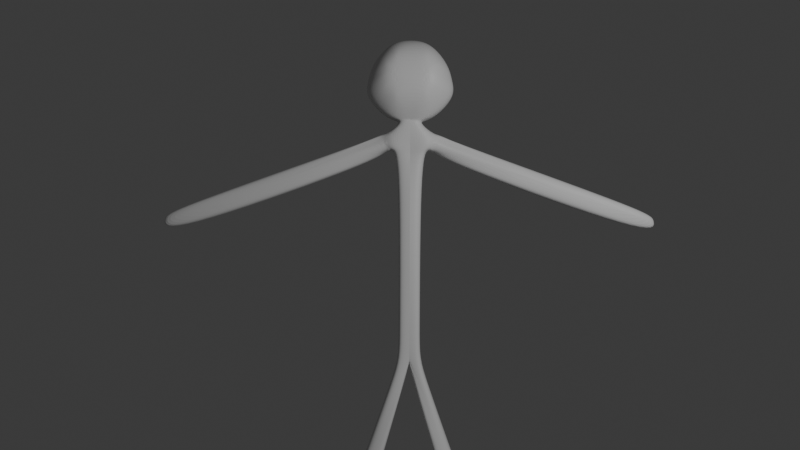 # Source: stick_figure_model.blend  (saved by Blender 4.0.36; exported with 4.5.12 LTS)
import bpy
from mathutils import Matrix  # noqa: F401  (used for matrix-valued properties, if any)

bpy.ops.wm.read_factory_settings(use_empty=True)
scene = bpy.context.scene
scene.name = 'Scene'

# ---- collections
col_collection = bpy.data.collections.new('Collection'); scene.collection.children.link(col_collection)

# ---- materials (node trees are filled in below, after node groups)
mat_material = bpy.data.materials.new('Material')
mat_material.alpha_threshold = 0.0
mat_material.use_transparent_shadow = False
mat_material.roughness = 0.5
mat_material.line_color = (0.0, 0.0, 0.0, 1.0)

# ---- material node trees
mat_material.use_nodes = True; mat_material.node_tree.nodes.clear()
_N = mat_material.node_tree.nodes; _L = mat_material.node_tree.links
n0 = _N.new('ShaderNodeOutputMaterial'); n0.name = 'Material Output'; n0.location = (300, 300)
n1 = _N.new('ShaderNodeBsdfPrincipled'); n1.name = 'Principled BSDF'; n1.location = (10, 300)
n1.inputs[3].default_value = 1.45
_L.new(n1.outputs[0], n0.inputs[0])
n0.is_active_output = True

# ---- world
world_world = bpy.data.worlds.new('World'); scene.world = world_world
world_world.use_nodes = True; world_world.node_tree.nodes.clear()
_N = world_world.node_tree.nodes; _L = world_world.node_tree.links
n0 = _N.new('ShaderNodeOutputWorld'); n0.name = 'World Output'; n0.location = (300, 300)
n1 = _N.new('ShaderNodeBackground'); n1.name = 'Background'; n1.location = (10, 300)
n1.inputs[0].default_value = (0.05088, 0.05088, 0.05088, 1.0)
_L.new(n1.outputs[0], n0.inputs[0])
n0.is_active_output = True
world_world.color = (0.05088, 0.05088, 0.05088)
world_world.use_sun_shadow = False
world_world.sun_shadow_jitter_overblur = 0.0

# ---- cameras
cam_camera = bpy.data.cameras.new('Camera')
cam_camera.clip_end = 100.0
cam_camera.ortho_scale = 7.314

# ---- lights
light_light = bpy.data.lights.new('Light', 'POINT')
light_light.transmission_factor = 0.0
light_light.use_soft_falloff = False
light_light.energy = 1000.0
light_light.shadow_soft_size = 0.1
light_light.shadow_maximum_resolution = 0.006
light_light.use_absolute_resolution = True

# ---- meshes
me_cube = bpy.data.meshes.new('Cube')
me_cube.from_pydata([(0.0, 0.001304, -0.8636), (0.0, 0.003933, 0.7602), (0.7779, 0.003933, 0.2458), (0.4185, 0.003933, 0.6994), (0.9179, 0.003933, -0.3873), (0.4488, 0.001304, -0.8636), (0.0, 0.6113, -0.5303), (0.0, 0.3984, -0.8636), (0.0, 0.3414, 0.7602), (0.0, 0.7066, 0.5315), (0.3153, 0.7482, 0.5315), (0.4185, 0.3414, 0.6994), (0.6144, 0.7482, 0.2731), (0.7779, 0.3414, 0.2458), (0.6144, 0.7482, -0.2492), (0.9179, 0.3414, -0.3873), (0.2891, 0.7482, -0.5303), (0.4488, 0.3984, -0.8636), (0.0, -0.6435, 0.4317), (0.0, -0.2423, 0.7602), (0.0, -0.2885, -0.8636), (0.0, -0.6435, -0.4305), (0.4989, -0.6435, 0.2318), (0.7779, -0.2423, 0.2458), (0.2675, -0.6435, 0.4317), (0.4185, -0.2423, 0.6994), (0.2412, -0.6435, -0.4305), (0.4488, -0.2885, -0.8636), (0.4989, -0.6435, -0.2079), (0.9179, -0.2423, -0.3873), (0.0, 0.001304, -0.8636), (0.1304, 0.001304, -0.8636), (0.0, 0.5692, -0.5303), (0.0, 0.3984, -0.8636), (0.1304, 0.3984, -0.8636), (0.0, -0.2885, -0.8636), (0.1304, -0.2885, -0.8636), (0.0, 0.001304, -5.771), (0.2142, 0.0147, -5.771), (0.0, 0.3984, -5.771), (0.2142, 0.263, -5.771), (0.0, -0.1558, -5.771), (0.2142, -0.1665, -5.771), (0.0, -0.2885, -1.131), (0.4488, -0.2885, -1.131), (0.0, 0.3984, -1.131), (0.0, 0.001304, -1.131), (0.4488, 0.001304, -1.131), (0.4488, 0.3984, -1.131), (0.0, -0.2093, -1.563), (0.0, 0.3984, -1.563), (0.3675, 0.001304, -1.448), (0.3675, -0.2885, -1.448), (0.0, 0.001304, -1.563), (0.3675, 0.3984, -1.448), (4.969, -0.1563, -2.856), (4.969, 0.06643, -2.856), (4.969, 0.3716, -2.856), (5.023, 0.06643, -3.25), (5.023, -0.1563, -3.25), (5.023, 0.3716, -3.25), (0.0, -0.2093, -1.644), (0.0, 0.3984, -1.644), (0.2142, 0.0147, -1.644), (0.2142, -0.1665, -1.644), (0.0, 0.001304, -1.644), (0.2142, 0.263, -1.644), (0.5152, 0.3716, -1.494), (0.5152, -0.1563, -1.494), (0.5152, 0.06643, -1.494), (0.6016, 0.272, -1.158), (0.5652, 0.3716, -1.217), (0.6016, -0.141, -1.158), (0.5652, -0.09619, -1.217), (0.6016, 0.034, -1.158), (0.0, -0.1558, -5.612), (0.0, 0.3984, -5.612), (0.2142, 0.0147, -5.612), (0.2142, -0.1665, -5.612), (0.0, 0.001304, -5.612), (0.2142, 0.263, -5.612), (1.5, 0.0147, -9.348), (1.286, 0.001304, -9.348), (1.5, 0.263, -9.348), (1.286, 0.3984, -9.348), (1.286, -0.2885, -9.348), (1.5, -0.1665, -9.348), (0.01958, 0.001304, -5.895), (0.01958, 0.3984, -5.895), (0.01958, -0.1558, -5.895), (1.079, 0.001304, -9.472), (1.079, 0.3984, -9.472), (1.079, -0.2885, -9.472), (1.347, 0.263, -8.923), (1.133, 0.3984, -8.923), (1.347, -0.1665, -8.923), (1.347, 0.0147, -8.923), (1.133, -0.2885, -8.923), (0.9263, 0.3984, -9.046), (0.9263, -0.2885, -9.046), (0.9263, 0.001304, -9.046), (4.93, 0.3716, -2.723), (4.93, 0.06643, -2.723), (4.93, -0.1563, -2.723), (0.8077, -0.1563, -1.74), (0.8077, 0.3716, -1.74), (0.8077, 0.06643, -1.74), (0.768, 0.2676, -1.243), (1.266, 0.2629, -1.427), (0.755, 0.3716, -1.275), (1.266, -0.09619, -1.427), (0.768, -0.1192, -1.243), (0.755, -0.09619, -1.275), (1.266, 0.06643, -1.427), (0.768, 0.04974, -1.243), (0.8479, 0.003933, -0.07075), (0.6144, 0.7482, 0.01194), (0.8479, 0.3414, -0.07075), (0.8479, -0.2423, -0.07075), (0.4989, -0.6435, 0.01194), (0.4229, 0.385, -1.492), (0.4229, 0.03386, -1.492), (0.4229, -0.2224, -1.492), (0.0, 0.925, 0.0005944)], [], [(27, 5, 4, 29), (6, 7, 33, 32), (11, 3, 2, 13), (3, 25, 23, 2), (3, 1, 19, 25), (27, 20, 35, 36), (115, 2, 23, 118), (117, 13, 2, 115), (11, 8, 1, 3), (5, 17, 15, 4), (12, 10, 11, 13), (8, 11, 10, 9), (16, 14, 15, 17), (116, 12, 13, 117), (6, 16, 17, 7), (6, 123, 9, 10, 12, 116, 14, 16), (24, 22, 23, 25), (25, 19, 18, 24), (28, 26, 27, 29), (20, 27, 26, 21), (118, 23, 22, 119), (26, 28, 119, 22, 24, 18, 21), (79, 76, 39, 37), (78, 75, 41, 42), (20, 0, 30, 35), (17, 5, 31, 34), (5, 27, 36, 31), (0, 7, 33, 30), (7, 17, 34, 33), (96, 95, 86, 81), (94, 93, 83, 84), (75, 79, 37, 41), (80, 77, 38, 40), (76, 80, 40, 39), (77, 78, 42, 38), (31, 36, 44, 47), (33, 34, 48, 45), (34, 31, 47, 48), (35, 30, 46, 43), (36, 35, 43, 44), (30, 33, 45, 46), (45, 48, 54, 50), (48, 47, 74, 70), (43, 46, 53, 49), (44, 43, 49, 52), (46, 45, 50, 53), (56, 55, 59, 58), (57, 56, 58, 60), (54, 48, 70, 71, 67, 120), (47, 44, 72, 74), (106, 105, 60, 58), (104, 106, 58, 59), (51, 52, 64, 63), (50, 54, 66, 62), (54, 51, 63, 66), (49, 53, 65, 61), (52, 49, 61, 64), (53, 50, 62, 65), (122, 121, 69, 68), (121, 120, 67, 69), (44, 52, 122, 68, 73, 72), (112, 111, 72, 73), (102, 103, 55, 56), (108, 113, 102, 101), (111, 114, 74, 72), (113, 110, 103, 102), (70, 107, 109, 71), (101, 102, 56, 57), (63, 64, 78, 77), (62, 66, 80, 76), (66, 63, 77, 80), (61, 65, 79, 75), (64, 61, 75, 78), (65, 62, 76, 79), (82, 81, 86, 85), (84, 83, 81, 82), (95, 97, 85, 86), (82, 85, 92, 90), (94, 84, 91, 98), (93, 96, 81, 83), (100, 98, 91, 90), (99, 100, 90, 92), (97, 41, 89, 99), (37, 39, 88, 87), (84, 82, 90, 91), (41, 37, 87, 89), (85, 97, 99, 92), (89, 87, 100, 99), (87, 88, 98, 100), (40, 38, 96, 93), (39, 94, 98, 88), (42, 41, 97, 95), (39, 40, 93, 94), (38, 42, 95, 96), (67, 71, 109, 108, 101, 57, 60, 105), (110, 112, 73, 68, 104, 59, 55, 103), (68, 69, 106, 104), (69, 67, 105, 106), (107, 108, 109), (110, 111, 112), (110, 113, 114, 111), (113, 108, 107, 114), (114, 107, 70, 74), (29, 118, 119, 28), (14, 116, 117, 15), (15, 117, 115, 4), (4, 115, 118, 29), (51, 54, 120, 121), (52, 51, 121, 122)])
_uv = me_cube.uv_layers.new(name='UVMap')
_uv.uv.foreach_set('vector', [0.3061, 0.6874, 0.3061, 0.625, 0.4439, 0.625, 0.4439, 0.6874, 0.4232, 0.375, 0.375, 0.375, 0.375, 0.375, 0.4232, 0.375, 0.6906, 0.5482, 0.6906, 0.625, 0.5594, 0.625, 0.5594, 0.5482, 0.6906, 0.625, 0.6906, 0.6874, 0.5594, 0.6874, 0.5594, 0.625, 0.6906, 0.625, 0.75, 0.625, 0.75, 0.6874, 0.6906, 0.6874, 0.375, 0.8189, 0.375, 0.875, 0.375, 0.875, 0.375, 0.8189, 0.5016, 0.625, 0.5594, 0.625, 0.5594, 0.6874, 0.5016, 0.6874, 0.5016, 0.5482, 0.5594, 0.5482, 0.5594, 0.625, 0.5016, 0.625, 0.6906, 0.5482, 0.75, 0.5482, 0.75, 0.625, 0.6906, 0.625, 0.3061, 0.625, 0.3061, 0.5482, 0.4439, 0.5482, 0.4439, 0.625, 0.5394, 0.4518, 0.5768, 0.4144, 0.625, 0.4344, 0.5594, 0.5, 0.625, 0.375, 0.625, 0.4344, 0.5768, 0.4144, 0.5768, 0.375, 0.4232, 0.4111, 0.4639, 0.4518, 0.4439, 0.5, 0.375, 0.4311, 0.5016, 0.4518, 0.5394, 0.4518, 0.5594, 0.5482, 0.5016, 0.5482, 0.4232, 0.375, 0.4232, 0.4111, 0.375, 0.4311, 0.375, 0.375, 0.4232, 0.375, 0.5, 0.375, 0.5768, 0.375, 0.5768, 0.4144, 0.5394, 0.4518, 0.5016, 0.4518, 0.4639, 0.4518, 0.4232, 0.4111, 0.5624, 0.8416, 0.5334, 0.8126, 0.5594, 0.75, 0.625, 0.8156, 0.625, 0.8156, 0.625, 0.875, 0.5624, 0.875, 0.5624, 0.8416, 0.4698, 0.8126, 0.4376, 0.8448, 0.375, 0.8189, 0.4439, 0.75, 0.375, 0.875, 0.375, 0.8189, 0.4376, 0.8448, 0.4376, 0.875, 0.5016, 0.6874, 0.5594, 0.6874, 0.5334, 0.8126, 0.5016, 0.8126, 0.4376, 0.8448, 0.4698, 0.8126, 0.5016, 0.8126, 0.5334, 0.8126, 0.5624, 0.8416, 0.5624, 0.875, 0.4376, 0.875, 0.0, 0.0, 0.0, 0.0, 0.0, 0.0, 0.0, 0.0, 0.375, 0.8189, 0.375, 0.875, 0.375, 0.875, 0.375, 0.8189, 0.0, 0.0, 0.0, 0.0, 0.0, 0.0, 0.0, 0.0, 0.3061, 0.5482, 0.3061, 0.625, 0.3061, 0.625, 0.3061, 0.5482, 0.3061, 0.625, 0.3061, 0.6874, 0.3061, 0.6874, 0.3061, 0.625, 0.0, 0.0, 0.0, 0.0, 0.0, 0.0, 0.0, 0.0, 0.375, 0.375, 0.375, 0.4311, 0.375, 0.4311, 0.375, 0.375, 0.3061, 0.625, 0.3061, 0.6874, 0.3061, 0.6874, 0.3061, 0.625, 0.375, 0.375, 0.375, 0.4311, 0.375, 0.4311, 0.375, 0.375, 0.0, 0.0, 0.0, 0.0, 0.0, 0.0, 0.0, 0.0, 0.3061, 0.5482, 0.3061, 0.625, 0.3061, 0.625, 0.3061, 0.5482, 0.375, 0.375, 0.375, 0.4311, 0.375, 0.4311, 0.375, 0.375, 0.3061, 0.625, 0.3061, 0.6874, 0.3061, 0.6874, 0.3061, 0.625, 0.3061, 0.625, 0.3061, 0.6874, 0.3061, 0.6874, 0.3061, 0.625, 0.375, 0.375, 0.375, 0.4311, 0.375, 0.4311, 0.375, 0.375, 0.3061, 0.5482, 0.3061, 0.625, 0.3061, 0.625, 0.3061, 0.5482, 0.0, 0.0, 0.0, 0.0, 0.0, 0.0, 0.0, 0.0, 0.375, 0.8189, 0.375, 0.875, 0.375, 0.875, 0.375, 0.8189, 0.0, 0.0, 0.0, 0.0, 0.0, 0.0, 0.0, 0.0, 0.375, 0.375, 0.375, 0.4311, 0.375, 0.4311, 0.375, 0.375, 0.3061, 0.5482, 0.3061, 0.625, 0.3061, 0.625, 0.3061, 0.5482, 0.0, 0.0, 0.0, 0.0, 0.0, 0.0, 0.0, 0.0, 0.375, 0.8189, 0.375, 0.875, 0.375, 0.875, 0.375, 0.8189, 0.0, 0.0, 0.0, 0.0, 0.0, 0.0, 0.0, 0.0, 0.3061, 0.625, 0.3061, 0.6874, 0.3061, 0.6874, 0.3061, 0.625, 0.3061, 0.5482, 0.3061, 0.625, 0.3061, 0.625, 0.3061, 0.5482, 0.375, 0.4311, 0.375, 0.4311, 0.375, 0.4311, 0.375, 0.4311, 0.375, 0.4311, 0.375, 0.4311, 0.3061, 0.625, 0.3061, 0.6874, 0.3061, 0.6874, 0.3061, 0.625, 0.3061, 0.625, 0.3061, 0.5482, 0.3061, 0.5482, 0.3061, 0.625, 0.3061, 0.6874, 0.3061, 0.625, 0.3061, 0.625, 0.3061, 0.6874, 0.3061, 0.625, 0.3061, 0.6874, 0.3061, 0.6874, 0.3061, 0.625, 0.375, 0.375, 0.375, 0.4311, 0.375, 0.4311, 0.375, 0.375, 0.3061, 0.5482, 0.3061, 0.625, 0.3061, 0.625, 0.3061, 0.5482, 0.0, 0.0, 0.0, 0.0, 0.0, 0.0, 0.0, 0.0, 0.375, 0.8189, 0.375, 0.875, 0.375, 0.875, 0.375, 0.8189, 0.0, 0.0, 0.0, 0.0, 0.0, 0.0, 0.0, 0.0, 0.3061, 0.6874, 0.3061, 0.625, 0.3061, 0.625, 0.3061, 0.6874, 0.3061, 0.625, 0.3061, 0.5482, 0.3061, 0.5482, 0.3061, 0.625, 0.375, 0.8189, 0.375, 0.8189, 0.375, 0.8189, 0.375, 0.8189, 0.375, 0.8189, 0.375, 0.8189, 0.375, 0.8189, 0.375, 0.8189, 0.375, 0.8189, 0.375, 0.8189, 0.3061, 0.625, 0.3061, 0.6874, 0.3061, 0.6874, 0.3061, 0.625, 0.3061, 0.5482, 0.3061, 0.625, 0.3061, 0.625, 0.3061, 0.5482, 0.3061, 0.6874, 0.3061, 0.625, 0.3061, 0.625, 0.3061, 0.6874, 0.3061, 0.625, 0.3061, 0.6874, 0.3061, 0.6874, 0.3061, 0.625, 0.375, 0.4311, 0.375, 0.4311, 0.375, 0.4311, 0.375, 0.4311, 0.3061, 0.5482, 0.3061, 0.625, 0.3061, 0.625, 0.3061, 0.5482, 0.3061, 0.625, 0.3061, 0.6874, 0.3061, 0.6874, 0.3061, 0.625, 0.375, 0.375, 0.375, 0.4311, 0.375, 0.4311, 0.375, 0.375, 0.3061, 0.5482, 0.3061, 0.625, 0.3061, 0.625, 0.3061, 0.5482, 0.0, 0.0, 0.0, 0.0, 0.0, 0.0, 0.0, 0.0, 0.375, 0.8189, 0.375, 0.875, 0.375, 0.875, 0.375, 0.8189, 0.0, 0.0, 0.0, 0.0, 0.0, 0.0, 0.0, 0.0, 0.25, 0.625, 0.3061, 0.625, 0.3061, 0.6874, 0.25, 0.6874, 0.25, 0.5482, 0.3061, 0.5482, 0.3061, 0.625, 0.25, 0.625, 0.375, 0.8189, 0.375, 0.875, 0.375, 0.875, 0.375, 0.8189, 0.25, 0.625, 0.25, 0.6874, 0.25, 0.6874, 0.25, 0.625, 0.375, 0.375, 0.375, 0.375, 0.375, 0.375, 0.375, 0.375, 0.3061, 0.5482, 0.3061, 0.625, 0.3061, 0.625, 0.3061, 0.5482, 0.0, 0.0, 0.0, 0.0, 0.0, 0.0, 0.0, 0.0, 0.0, 0.0, 0.0, 0.0, 0.0, 0.0, 0.0, 0.0, 0.375, 0.875, 0.375, 0.875, 0.375, 0.875, 0.375, 0.875, 0.0, 0.0, 0.0, 0.0, 0.0, 0.0, 0.0, 0.0, 0.25, 0.5482, 0.25, 0.625, 0.25, 0.625, 0.25, 0.5482, 0.0, 0.0, 0.0, 0.0, 0.0, 0.0, 0.0, 0.0, 0.375, 0.875, 0.375, 0.875, 0.375, 0.875, 0.375, 0.875, 0.0, 0.0, 0.0, 0.0, 0.0, 0.0, 0.0, 0.0, 0.0, 0.0, 0.0, 0.0, 0.0, 0.0, 0.0, 0.0, 0.3061, 0.5482, 0.3061, 0.625, 0.3061, 0.625, 0.3061, 0.5482, 0.375, 0.375, 0.375, 0.375, 0.375, 0.375, 0.375, 0.375, 0.375, 0.8189, 0.375, 0.875, 0.375, 0.875, 0.375, 0.8189, 0.375, 0.375, 0.375, 0.4311, 0.375, 0.4311, 0.375, 0.375, 0.3061, 0.625, 0.3061, 0.6874, 0.3061, 0.6874, 0.3061, 0.625, 0.375, 0.4311, 0.375, 0.4311, 0.375, 0.4311, 0.375, 0.4311, 0.375, 0.4311, 0.375, 0.4311, 0.375, 0.4311, 0.375, 0.4311, 0.375, 0.8189, 0.375, 0.8189, 0.375, 0.8189, 0.375, 0.8189, 0.375, 0.8189, 0.375, 0.8189, 0.375, 0.8189, 0.375, 0.8189, 0.3061, 0.6874, 0.3061, 0.625, 0.3061, 0.625, 0.3061, 0.6874, 0.3061, 0.625, 0.3061, 0.5482, 0.3061, 0.5482, 0.3061, 0.625, 0.375, 0.4311, 0.375, 0.4311, 0.375, 0.4311, 0.375, 0.8189, 0.375, 0.8189, 0.375, 0.8189, 0.3061, 0.6874, 0.3061, 0.625, 0.3061, 0.625, 0.3061, 0.6874, 0.3061, 0.625, 0.3061, 0.5482, 0.3061, 0.5482, 0.3061, 0.625, 0.3061, 0.625, 0.3061, 0.5482, 0.3061, 0.5482, 0.3061, 0.625, 0.4439, 0.6874, 0.5016, 0.6874, 0.5016, 0.8126, 0.4698, 0.8126, 0.4639, 0.4518, 0.5016, 0.4518, 0.5016, 0.5482, 0.4439, 0.5482, 0.4439, 0.5482, 0.5016, 0.5482, 0.5016, 0.625, 0.4439, 0.625, 0.4439, 0.625, 0.5016, 0.625, 0.5016, 0.6874, 0.4439, 0.6874, 0.3061, 0.625, 0.3061, 0.5482, 0.3061, 0.5482, 0.3061, 0.625, 0.3061, 0.6874, 0.3061, 0.625, 0.3061, 0.625, 0.3061, 0.6874])
me_cube.materials.append(mat_material)
me_cube.use_mirror_vertex_groups = False
me_cube.update()
arm_armature = bpy.data.armatures.new('Armature')  # bones are not reproduced

# ---- objects
ob_cube = bpy.data.objects.new('Cube', me_cube)
ob_light = bpy.data.objects.new('Light', light_light)
ob_camera = bpy.data.objects.new('Camera', cam_camera)
ob_armature = bpy.data.objects.new('Armature', arm_armature)

# ---- transforms, parenting, visibility, modifiers, constraints
ob_cube.location = (-0.0315, -0.03449, 8.234)
ob_cube.scale = (0.5449, 0.5449, 0.5449)
ob_cube.lock_rotations_4d = False
ob_cube.empty_display_type = 'ARROWS'
ob_cube.lineart.crease_threshold = 0.0
_m = ob_cube.modifiers.new('Mirror', 'MIRROR')
_m = ob_cube.modifiers.new('Subdivision', 'SUBSURF')
_m.levels = 3
_m.render_levels = 3
ob_light.location = (4.076, -7.097, 8.283)
ob_light.rotation_euler = (0.6503, 0.05522, 1.866)
ob_light.lock_rotations_4d = False
ob_light.empty_display_type = 'ARROWS'
ob_light.color = (0.0, 0.0, 0.0, 0.0)
ob_light.lineart.crease_threshold = 0.0
ob_camera.location = (-0.2102, -12.32, 6.84)
ob_camera.rotation_euler = (1.552, -0.004017, -6.289)
ob_camera.scale = (2.467, 2.467, 2.467)
ob_camera.lock_rotations_4d = False
ob_camera.empty_display_type = 'ARROWS'
ob_camera.color = (0.0, 0.0, 0.0, 0.0)
ob_camera.display_type = 'WIRE'
ob_camera.lineart.crease_threshold = 0.0
ob_armature.location = (0.0, 0.0, 0.0)

# ---- collection membership
col_collection.objects.link(ob_cube)
col_collection.objects.link(ob_light)
col_collection.objects.link(ob_camera)
col_collection.objects.link(ob_armature)

# ---- scene / render settings (as saved in the file)
scene.camera = ob_camera
scene.frame_start = 1; scene.frame_end = 250; scene.frame_set(50)
scene.render.engine = 'BLENDER_EEVEE_NEXT'
scene.cycles.sampling_pattern = 'TABULATED_SOBOL'
bpy.context.view_layer.update()
